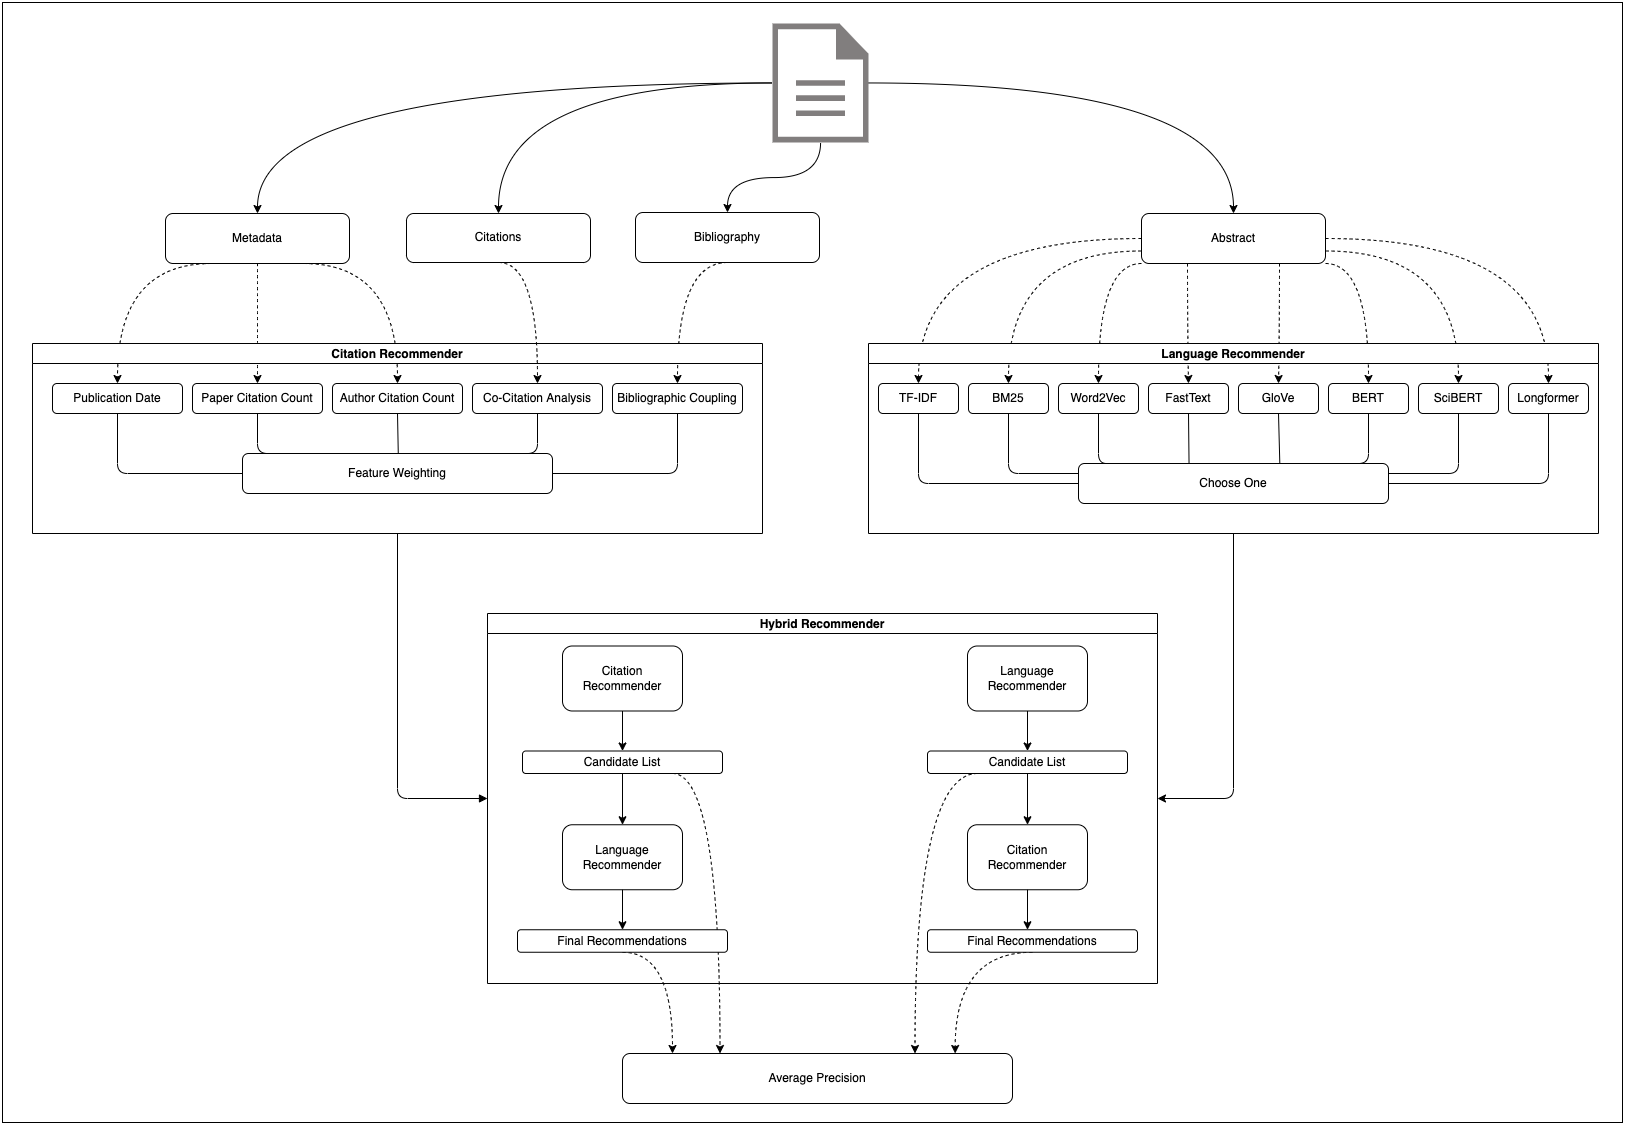

The diagram above was exported from draw.io. Its source (the exported page's mxGraphModel, read from the mxfile embedded in the PNG):
<mxGraphModel dx="1505" dy="2260" grid="1" gridSize="10" guides="1" tooltips="1" connect="1" arrows="1" fold="1" page="1" pageScale="1" pageWidth="827" pageHeight="1169" background="#FFFFFF" math="0" shadow="0">
  <root>
    <mxCell id="0" />
    <mxCell id="1" parent="0" />
    <mxCell id="170" value="" style="rounded=0;whiteSpace=wrap;html=1;strokeColor=default;fillColor=none;gradientColor=none;" parent="1" vertex="1">
      <mxGeometry x="10" y="-1130" width="1620" height="1120" as="geometry" />
    </mxCell>
    <mxCell id="109" style="edgeStyle=elbowEdgeStyle;html=1;startArrow=none;endArrow=classic;exitX=0.5;exitY=1;exitDx=0;exitDy=0;entryX=1;entryY=0.5;entryDx=0;entryDy=0;endFill=1;" parent="1" source="2" target="60" edge="1">
      <mxGeometry relative="1" as="geometry">
        <Array as="points">
          <mxPoint x="1241" y="-334" />
        </Array>
      </mxGeometry>
    </mxCell>
    <mxCell id="108" style="edgeStyle=elbowEdgeStyle;html=1;startArrow=none;endArrow=block;exitX=0.5;exitY=1;exitDx=0;exitDy=0;entryX=0;entryY=0.5;entryDx=0;entryDy=0;startFill=0;" parent="1" source="34" target="60" edge="1">
      <mxGeometry relative="1" as="geometry">
        <Array as="points">
          <mxPoint x="405" y="-349" />
        </Array>
      </mxGeometry>
    </mxCell>
    <mxCell id="146" style="edgeStyle=orthogonalEdgeStyle;curved=1;html=1;strokeColor=default;" parent="1" source="110" target="145" edge="1">
      <mxGeometry relative="1" as="geometry" />
    </mxCell>
    <mxCell id="150" value="" style="edgeStyle=orthogonalEdgeStyle;curved=1;html=1;entryX=0.5;entryY=0;entryDx=0;entryDy=0;strokeColor=default;" parent="1" source="110" target="149" edge="1">
      <mxGeometry relative="1" as="geometry" />
    </mxCell>
    <mxCell id="176" style="edgeStyle=orthogonalEdgeStyle;curved=1;html=1;entryX=0.5;entryY=0;entryDx=0;entryDy=0;" edge="1" parent="1" source="110" target="172">
      <mxGeometry relative="1" as="geometry" />
    </mxCell>
    <mxCell id="177" style="edgeStyle=orthogonalEdgeStyle;curved=1;html=1;" edge="1" parent="1" source="110" target="147">
      <mxGeometry relative="1" as="geometry" />
    </mxCell>
    <mxCell id="110" value="" style="pointerEvents=1;shadow=0;dashed=0;html=1;strokeColor=none;fillColor=#817e7e;labelPosition=center;verticalLabelPosition=bottom;verticalAlign=top;outlineConnect=0;align=center;shape=mxgraph.office.concepts.document;fillStyle=auto;gradientColor=none;" parent="1" vertex="1">
      <mxGeometry x="780" y="-1109" width="96" height="119" as="geometry" />
    </mxCell>
    <mxCell id="129" value="Average Precision" style="rounded=1;whiteSpace=wrap;html=1;" parent="1" vertex="1">
      <mxGeometry x="630" y="-79" width="390" height="50" as="geometry" />
    </mxCell>
    <mxCell id="130" style="edgeStyle=none;html=1;exitX=0.5;exitY=1;exitDx=0;exitDy=0;entryX=0.113;entryY=0;entryDx=0;entryDy=0;strokeColor=none;entryPerimeter=0;" parent="1" source="83" target="129" edge="1">
      <mxGeometry relative="1" as="geometry" />
    </mxCell>
    <mxCell id="132" style="edgeStyle=orthogonalEdgeStyle;html=1;exitX=0.75;exitY=1;exitDx=0;exitDy=0;entryX=0.25;entryY=0;entryDx=0;entryDy=0;dashed=1;strokeColor=default;curved=1;" parent="1" source="79" target="129" edge="1">
      <mxGeometry relative="1" as="geometry">
        <Array as="points">
          <mxPoint x="728" y="-359" />
        </Array>
      </mxGeometry>
    </mxCell>
    <mxCell id="139" style="edgeStyle=orthogonalEdgeStyle;curved=1;html=1;exitX=0.5;exitY=1;exitDx=0;exitDy=0;dashed=1;strokeColor=default;" parent="1" source="83" edge="1">
      <mxGeometry relative="1" as="geometry">
        <mxPoint x="680" y="-79" as="targetPoint" />
        <Array as="points">
          <mxPoint x="680" y="-180" />
        </Array>
      </mxGeometry>
    </mxCell>
    <mxCell id="140" style="edgeStyle=orthogonalEdgeStyle;curved=1;html=1;exitX=0.5;exitY=1;exitDx=0;exitDy=0;entryX=0.853;entryY=0;entryDx=0;entryDy=0;entryPerimeter=0;dashed=1;strokeColor=default;" parent="1" source="101" target="129" edge="1">
      <mxGeometry relative="1" as="geometry">
        <Array as="points">
          <mxPoint x="963" y="-180" />
        </Array>
      </mxGeometry>
    </mxCell>
    <mxCell id="141" style="edgeStyle=orthogonalEdgeStyle;curved=1;html=1;exitX=0.25;exitY=1;exitDx=0;exitDy=0;entryX=0.75;entryY=0;entryDx=0;entryDy=0;dashed=1;strokeColor=default;" parent="1" source="97" target="129" edge="1">
      <mxGeometry relative="1" as="geometry">
        <Array as="points">
          <mxPoint x="923" y="-359" />
        </Array>
      </mxGeometry>
    </mxCell>
    <mxCell id="161" style="edgeStyle=orthogonalEdgeStyle;curved=1;html=1;exitX=0;exitY=0.5;exitDx=0;exitDy=0;entryX=0.5;entryY=0;entryDx=0;entryDy=0;dashed=1;strokeColor=default;" parent="1" source="145" target="5" edge="1">
      <mxGeometry relative="1" as="geometry" />
    </mxCell>
    <mxCell id="162" style="edgeStyle=orthogonalEdgeStyle;curved=1;html=1;exitX=0;exitY=0.75;exitDx=0;exitDy=0;entryX=0.5;entryY=0;entryDx=0;entryDy=0;dashed=1;strokeColor=default;" parent="1" source="145" target="24" edge="1">
      <mxGeometry relative="1" as="geometry" />
    </mxCell>
    <mxCell id="163" style="edgeStyle=orthogonalEdgeStyle;curved=1;html=1;exitX=0;exitY=1;exitDx=0;exitDy=0;entryX=0.5;entryY=0;entryDx=0;entryDy=0;dashed=1;strokeColor=default;" parent="1" source="145" target="15" edge="1">
      <mxGeometry relative="1" as="geometry">
        <Array as="points">
          <mxPoint x="1106" y="-869" />
        </Array>
      </mxGeometry>
    </mxCell>
    <mxCell id="164" style="edgeStyle=orthogonalEdgeStyle;curved=1;html=1;exitX=0.25;exitY=1;exitDx=0;exitDy=0;entryX=0.5;entryY=0;entryDx=0;entryDy=0;dashed=1;strokeColor=default;" parent="1" source="145" target="16" edge="1">
      <mxGeometry relative="1" as="geometry" />
    </mxCell>
    <mxCell id="166" style="edgeStyle=orthogonalEdgeStyle;curved=1;html=1;exitX=1;exitY=0.5;exitDx=0;exitDy=0;entryX=0.5;entryY=0;entryDx=0;entryDy=0;dashed=1;strokeColor=default;" parent="1" source="145" target="20" edge="1">
      <mxGeometry relative="1" as="geometry" />
    </mxCell>
    <mxCell id="167" style="edgeStyle=orthogonalEdgeStyle;curved=1;html=1;exitX=1;exitY=0.75;exitDx=0;exitDy=0;entryX=0.5;entryY=0;entryDx=0;entryDy=0;dashed=1;strokeColor=default;" parent="1" source="145" target="19" edge="1">
      <mxGeometry relative="1" as="geometry" />
    </mxCell>
    <mxCell id="168" style="edgeStyle=orthogonalEdgeStyle;curved=1;html=1;exitX=1;exitY=1;exitDx=0;exitDy=0;entryX=0.5;entryY=0;entryDx=0;entryDy=0;dashed=1;strokeColor=default;" parent="1" source="145" target="18" edge="1">
      <mxGeometry relative="1" as="geometry">
        <Array as="points">
          <mxPoint x="1376" y="-869" />
        </Array>
      </mxGeometry>
    </mxCell>
    <mxCell id="169" style="edgeStyle=orthogonalEdgeStyle;curved=1;html=1;exitX=0.75;exitY=1;exitDx=0;exitDy=0;entryX=0.5;entryY=0;entryDx=0;entryDy=0;dashed=1;strokeColor=default;" parent="1" source="145" target="17" edge="1">
      <mxGeometry relative="1" as="geometry" />
    </mxCell>
    <mxCell id="145" value="Abstract" style="rounded=1;whiteSpace=wrap;html=1;" parent="1" vertex="1">
      <mxGeometry x="1149" y="-919" width="184" height="50" as="geometry" />
    </mxCell>
    <mxCell id="160" style="edgeStyle=orthogonalEdgeStyle;curved=1;html=1;exitX=0.5;exitY=1;exitDx=0;exitDy=0;entryX=0.5;entryY=0;entryDx=0;entryDy=0;dashed=1;strokeColor=default;" parent="1" source="147" target="42" edge="1">
      <mxGeometry relative="1" as="geometry">
        <Array as="points">
          <mxPoint x="685" y="-870" />
        </Array>
      </mxGeometry>
    </mxCell>
    <mxCell id="147" value="Bibliography" style="rounded=1;whiteSpace=wrap;html=1;" parent="1" vertex="1">
      <mxGeometry x="643" y="-920" width="184" height="50" as="geometry" />
    </mxCell>
    <mxCell id="154" style="edgeStyle=orthogonalEdgeStyle;curved=1;html=1;exitX=0.25;exitY=1;exitDx=0;exitDy=0;entryX=0.5;entryY=0;entryDx=0;entryDy=0;dashed=1;strokeColor=default;" parent="1" source="149" target="36" edge="1">
      <mxGeometry relative="1" as="geometry">
        <Array as="points">
          <mxPoint x="125" y="-869" />
        </Array>
      </mxGeometry>
    </mxCell>
    <mxCell id="155" style="edgeStyle=orthogonalEdgeStyle;curved=1;html=1;exitX=0.5;exitY=1;exitDx=0;exitDy=0;entryX=0.5;entryY=0;entryDx=0;entryDy=0;dashed=1;strokeColor=default;" parent="1" source="149" target="49" edge="1">
      <mxGeometry relative="1" as="geometry">
        <Array as="points">
          <mxPoint x="265" y="-869" />
        </Array>
      </mxGeometry>
    </mxCell>
    <mxCell id="156" style="edgeStyle=orthogonalEdgeStyle;curved=1;html=1;exitX=0.75;exitY=1;exitDx=0;exitDy=0;dashed=1;strokeColor=default;" parent="1" source="149" target="38" edge="1">
      <mxGeometry relative="1" as="geometry">
        <Array as="points">
          <mxPoint x="405" y="-869" />
        </Array>
      </mxGeometry>
    </mxCell>
    <mxCell id="149" value="Metadata" style="rounded=1;whiteSpace=wrap;html=1;" parent="1" vertex="1">
      <mxGeometry x="173" y="-919" width="184" height="50" as="geometry" />
    </mxCell>
    <mxCell id="34" value="Citation Recommender" style="swimlane;startSize=20;horizontal=1;containerType=tree;newEdgeStyle={&quot;edgeStyle&quot;:&quot;elbowEdgeStyle&quot;,&quot;startArrow&quot;:&quot;none&quot;,&quot;endArrow&quot;:&quot;none&quot;};" parent="1" vertex="1">
      <mxGeometry x="40" y="-789" width="730" height="190" as="geometry">
        <mxRectangle x="200" y="260" width="90" height="30" as="alternateBounds" />
      </mxGeometry>
    </mxCell>
    <mxCell id="53" style="edgeStyle=elbowEdgeStyle;html=1;startArrow=none;endArrow=none;exitX=0.5;exitY=1;exitDx=0;exitDy=0;entryX=0;entryY=0.5;entryDx=0;entryDy=0;" parent="34" source="36" target="52" edge="1">
      <mxGeometry relative="1" as="geometry">
        <Array as="points">
          <mxPoint x="85" y="120" />
        </Array>
      </mxGeometry>
    </mxCell>
    <UserObject label="Publication Date" treeRoot="1" id="36">
      <mxCell style="whiteSpace=wrap;html=1;align=center;treeFolding=1;treeMoving=1;newEdgeStyle={&quot;edgeStyle&quot;:&quot;elbowEdgeStyle&quot;,&quot;startArrow&quot;:&quot;none&quot;,&quot;endArrow&quot;:&quot;none&quot;};rounded=1;" parent="34" vertex="1">
        <mxGeometry x="20" y="40" width="130" height="30" as="geometry" />
      </mxCell>
    </UserObject>
    <mxCell id="55" style="edgeStyle=elbowEdgeStyle;html=1;startArrow=none;endArrow=none;exitX=0.5;exitY=1;exitDx=0;exitDy=0;entryX=0.5;entryY=0;entryDx=0;entryDy=0;" parent="34" source="38" target="52" edge="1">
      <mxGeometry relative="1" as="geometry" />
    </mxCell>
    <UserObject label="Author Citation Count" treeRoot="1" id="38">
      <mxCell style="whiteSpace=wrap;html=1;align=center;treeFolding=1;treeMoving=1;newEdgeStyle={&quot;edgeStyle&quot;:&quot;elbowEdgeStyle&quot;,&quot;startArrow&quot;:&quot;none&quot;,&quot;endArrow&quot;:&quot;none&quot;};rounded=1;" parent="34" vertex="1">
        <mxGeometry x="300" y="40" width="130" height="30" as="geometry" />
      </mxCell>
    </UserObject>
    <mxCell id="56" style="edgeStyle=elbowEdgeStyle;html=1;startArrow=none;endArrow=none;exitX=0.5;exitY=1;exitDx=0;exitDy=0;entryX=0.75;entryY=0;entryDx=0;entryDy=0;" parent="34" source="40" target="52" edge="1">
      <mxGeometry relative="1" as="geometry">
        <Array as="points">
          <mxPoint x="505" y="90" />
        </Array>
      </mxGeometry>
    </mxCell>
    <UserObject label="Co-Citation Analysis" treeRoot="1" id="40">
      <mxCell style="whiteSpace=wrap;html=1;align=center;treeFolding=1;treeMoving=1;newEdgeStyle={&quot;edgeStyle&quot;:&quot;elbowEdgeStyle&quot;,&quot;startArrow&quot;:&quot;none&quot;,&quot;endArrow&quot;:&quot;none&quot;};rounded=1;" parent="34" vertex="1">
        <mxGeometry x="440" y="40" width="130" height="30" as="geometry" />
      </mxCell>
    </UserObject>
    <UserObject label="Bibliographic Coupling" treeRoot="1" id="42">
      <mxCell style="whiteSpace=wrap;html=1;align=center;treeFolding=1;treeMoving=1;newEdgeStyle={&quot;edgeStyle&quot;:&quot;elbowEdgeStyle&quot;,&quot;startArrow&quot;:&quot;none&quot;,&quot;endArrow&quot;:&quot;none&quot;};rounded=1;" parent="34" vertex="1">
        <mxGeometry x="580" y="40" width="130" height="30" as="geometry" />
      </mxCell>
    </UserObject>
    <mxCell id="54" style="edgeStyle=elbowEdgeStyle;html=1;startArrow=none;endArrow=none;exitX=0.5;exitY=1;exitDx=0;exitDy=0;entryX=0.25;entryY=0;entryDx=0;entryDy=0;" parent="34" source="49" target="52" edge="1">
      <mxGeometry relative="1" as="geometry">
        <Array as="points">
          <mxPoint x="225" y="100" />
        </Array>
      </mxGeometry>
    </mxCell>
    <UserObject label="Paper Citation Count" treeRoot="1" id="49">
      <mxCell style="whiteSpace=wrap;html=1;align=center;treeFolding=1;treeMoving=1;newEdgeStyle={&quot;edgeStyle&quot;:&quot;elbowEdgeStyle&quot;,&quot;startArrow&quot;:&quot;none&quot;,&quot;endArrow&quot;:&quot;none&quot;};rounded=1;" parent="34" vertex="1">
        <mxGeometry x="160" y="40" width="130" height="30" as="geometry" />
      </mxCell>
    </UserObject>
    <mxCell id="52" value="Feature Weighting" style="rounded=1;whiteSpace=wrap;html=1;" parent="34" vertex="1">
      <mxGeometry x="210" y="110" width="310" height="40" as="geometry" />
    </mxCell>
    <mxCell id="57" style="edgeStyle=elbowEdgeStyle;html=1;startArrow=none;endArrow=none;exitX=0.5;exitY=1;exitDx=0;exitDy=0;entryX=1;entryY=0.5;entryDx=0;entryDy=0;" parent="34" source="42" target="52" edge="1">
      <mxGeometry relative="1" as="geometry">
        <mxPoint x="530" y="120" as="targetPoint" />
        <Array as="points">
          <mxPoint x="645" y="130" />
        </Array>
      </mxGeometry>
    </mxCell>
    <mxCell id="2" value="Language Recommender" style="swimlane;startSize=20;horizontal=1;containerType=tree;newEdgeStyle={&quot;edgeStyle&quot;:&quot;elbowEdgeStyle&quot;,&quot;startArrow&quot;:&quot;none&quot;,&quot;endArrow&quot;:&quot;none&quot;};" parent="1" vertex="1">
      <mxGeometry x="876" y="-789" width="730" height="190" as="geometry">
        <mxRectangle x="200" y="260" width="90" height="30" as="alternateBounds" />
      </mxGeometry>
    </mxCell>
    <mxCell id="26" style="edgeStyle=elbowEdgeStyle;html=1;startArrow=none;endArrow=none;exitX=0.5;exitY=1;exitDx=0;exitDy=0;entryX=0;entryY=0.5;entryDx=0;entryDy=0;" parent="2" source="5" target="25" edge="1">
      <mxGeometry relative="1" as="geometry">
        <Array as="points">
          <mxPoint x="50" y="140" />
        </Array>
      </mxGeometry>
    </mxCell>
    <UserObject label="TF-IDF" treeRoot="1" id="5">
      <mxCell style="whiteSpace=wrap;html=1;align=center;treeFolding=1;treeMoving=1;newEdgeStyle={&quot;edgeStyle&quot;:&quot;elbowEdgeStyle&quot;,&quot;startArrow&quot;:&quot;none&quot;,&quot;endArrow&quot;:&quot;none&quot;};rounded=1;" parent="2" vertex="1">
        <mxGeometry x="10" y="40" width="80" height="30" as="geometry" />
      </mxCell>
    </UserObject>
    <mxCell id="28" style="edgeStyle=elbowEdgeStyle;html=1;startArrow=none;endArrow=none;exitX=0.5;exitY=1;exitDx=0;exitDy=0;entryX=0.116;entryY=0;entryDx=0;entryDy=0;entryPerimeter=0;" parent="2" source="15" target="25" edge="1">
      <mxGeometry relative="1" as="geometry">
        <Array as="points">
          <mxPoint x="230" y="100" />
        </Array>
      </mxGeometry>
    </mxCell>
    <UserObject label="Word2Vec" treeRoot="1" id="15">
      <mxCell style="whiteSpace=wrap;html=1;align=center;treeFolding=1;treeMoving=1;newEdgeStyle={&quot;edgeStyle&quot;:&quot;elbowEdgeStyle&quot;,&quot;startArrow&quot;:&quot;none&quot;,&quot;endArrow&quot;:&quot;none&quot;};rounded=1;" parent="2" vertex="1">
        <mxGeometry x="190" y="40" width="80" height="30" as="geometry" />
      </mxCell>
    </UserObject>
    <mxCell id="29" style="edgeStyle=elbowEdgeStyle;html=1;startArrow=none;endArrow=none;exitX=0.5;exitY=1;exitDx=0;exitDy=0;entryX=0.355;entryY=0;entryDx=0;entryDy=0;entryPerimeter=0;" parent="2" source="16" target="25" edge="1">
      <mxGeometry relative="1" as="geometry" />
    </mxCell>
    <UserObject label="FastText" treeRoot="1" id="16">
      <mxCell style="whiteSpace=wrap;html=1;align=center;treeFolding=1;treeMoving=1;newEdgeStyle={&quot;edgeStyle&quot;:&quot;elbowEdgeStyle&quot;,&quot;startArrow&quot;:&quot;none&quot;,&quot;endArrow&quot;:&quot;none&quot;};rounded=1;" parent="2" vertex="1">
        <mxGeometry x="280" y="40" width="80" height="30" as="geometry" />
      </mxCell>
    </UserObject>
    <mxCell id="30" style="edgeStyle=elbowEdgeStyle;html=1;startArrow=none;endArrow=none;exitX=0.5;exitY=1;exitDx=0;exitDy=0;entryX=0.652;entryY=0;entryDx=0;entryDy=0;entryPerimeter=0;" parent="2" source="17" target="25" edge="1">
      <mxGeometry relative="1" as="geometry" />
    </mxCell>
    <UserObject label="GloVe" treeRoot="1" id="17">
      <mxCell style="whiteSpace=wrap;html=1;align=center;treeFolding=1;treeMoving=1;newEdgeStyle={&quot;edgeStyle&quot;:&quot;elbowEdgeStyle&quot;,&quot;startArrow&quot;:&quot;none&quot;,&quot;endArrow&quot;:&quot;none&quot;};rounded=1;" parent="2" vertex="1">
        <mxGeometry x="370" y="40" width="80" height="30" as="geometry" />
      </mxCell>
    </UserObject>
    <mxCell id="31" style="edgeStyle=elbowEdgeStyle;html=1;startArrow=none;endArrow=none;exitX=0.5;exitY=1;exitDx=0;exitDy=0;entryX=0.871;entryY=0;entryDx=0;entryDy=0;entryPerimeter=0;" parent="2" source="18" target="25" edge="1">
      <mxGeometry relative="1" as="geometry">
        <Array as="points">
          <mxPoint x="500" y="120" />
        </Array>
      </mxGeometry>
    </mxCell>
    <UserObject label="BERT" treeRoot="1" id="18">
      <mxCell style="whiteSpace=wrap;html=1;align=center;treeFolding=1;treeMoving=1;newEdgeStyle={&quot;edgeStyle&quot;:&quot;elbowEdgeStyle&quot;,&quot;startArrow&quot;:&quot;none&quot;,&quot;endArrow&quot;:&quot;none&quot;};rounded=1;" parent="2" vertex="1">
        <mxGeometry x="460" y="40" width="80" height="30" as="geometry" />
      </mxCell>
    </UserObject>
    <mxCell id="32" style="edgeStyle=elbowEdgeStyle;html=1;startArrow=none;endArrow=none;exitX=0.5;exitY=1;exitDx=0;exitDy=0;entryX=1;entryY=0.25;entryDx=0;entryDy=0;" parent="2" source="19" target="25" edge="1">
      <mxGeometry relative="1" as="geometry">
        <Array as="points">
          <mxPoint x="590" y="120" />
        </Array>
      </mxGeometry>
    </mxCell>
    <UserObject label="SciBERT" treeRoot="1" id="19">
      <mxCell style="whiteSpace=wrap;html=1;align=center;treeFolding=1;treeMoving=1;newEdgeStyle={&quot;edgeStyle&quot;:&quot;elbowEdgeStyle&quot;,&quot;startArrow&quot;:&quot;none&quot;,&quot;endArrow&quot;:&quot;none&quot;};rounded=1;" parent="2" vertex="1">
        <mxGeometry x="550" y="40" width="80" height="30" as="geometry" />
      </mxCell>
    </UserObject>
    <UserObject label="Longformer" treeRoot="1" id="20">
      <mxCell style="whiteSpace=wrap;html=1;align=center;treeFolding=1;treeMoving=1;newEdgeStyle={&quot;edgeStyle&quot;:&quot;elbowEdgeStyle&quot;,&quot;startArrow&quot;:&quot;none&quot;,&quot;endArrow&quot;:&quot;none&quot;};rounded=1;" parent="2" vertex="1">
        <mxGeometry x="640" y="40" width="80" height="30" as="geometry" />
      </mxCell>
    </UserObject>
    <mxCell id="27" style="edgeStyle=elbowEdgeStyle;html=1;startArrow=none;endArrow=none;exitX=0.5;exitY=1;exitDx=0;exitDy=0;entryX=0;entryY=0.25;entryDx=0;entryDy=0;" parent="2" source="24" target="25" edge="1">
      <mxGeometry relative="1" as="geometry">
        <Array as="points">
          <mxPoint x="140" y="120" />
        </Array>
      </mxGeometry>
    </mxCell>
    <UserObject label="BM25" treeRoot="1" id="24">
      <mxCell style="whiteSpace=wrap;html=1;align=center;treeFolding=1;treeMoving=1;newEdgeStyle={&quot;edgeStyle&quot;:&quot;elbowEdgeStyle&quot;,&quot;startArrow&quot;:&quot;none&quot;,&quot;endArrow&quot;:&quot;none&quot;};rounded=1;" parent="2" vertex="1">
        <mxGeometry x="100" y="40" width="80" height="30" as="geometry" />
      </mxCell>
    </UserObject>
    <mxCell id="25" value="Choose One" style="rounded=1;whiteSpace=wrap;html=1;" parent="2" vertex="1">
      <mxGeometry x="210" y="120" width="310" height="40" as="geometry" />
    </mxCell>
    <mxCell id="33" style="edgeStyle=elbowEdgeStyle;html=1;startArrow=none;endArrow=none;exitX=0.5;exitY=1;exitDx=0;exitDy=0;entryX=1;entryY=0.5;entryDx=0;entryDy=0;" parent="2" source="20" target="25" edge="1">
      <mxGeometry relative="1" as="geometry">
        <mxPoint x="530" y="140" as="targetPoint" />
        <Array as="points">
          <mxPoint x="680" y="140" />
        </Array>
      </mxGeometry>
    </mxCell>
    <mxCell id="60" value="Hybrid Recommender" style="swimlane;startSize=20;horizontal=1;containerType=tree;newEdgeStyle={&quot;edgeStyle&quot;:&quot;elbowEdgeStyle&quot;,&quot;startArrow&quot;:&quot;none&quot;,&quot;endArrow&quot;:&quot;none&quot;};" parent="1" vertex="1">
      <mxGeometry x="495" y="-519" width="670" height="370" as="geometry">
        <mxRectangle x="200" y="260" width="90" height="30" as="alternateBounds" />
      </mxGeometry>
    </mxCell>
    <mxCell id="73" value="Citation Recommender" style="rounded=1;whiteSpace=wrap;html=1;" parent="60" vertex="1">
      <mxGeometry x="75" y="32.5" width="120" height="65" as="geometry" />
    </mxCell>
    <mxCell id="78" value="" style="edgeStyle=none;html=1;" parent="60" source="73" target="79" edge="1">
      <mxGeometry relative="1" as="geometry" />
    </mxCell>
    <mxCell id="79" value="Candidate List" style="rounded=1;whiteSpace=wrap;html=1;" parent="60" vertex="1">
      <mxGeometry x="35" y="137.5" width="200" height="22.5" as="geometry" />
    </mxCell>
    <mxCell id="80" value="" style="edgeStyle=none;html=1;" parent="60" source="79" target="81" edge="1">
      <mxGeometry relative="1" as="geometry">
        <mxPoint x="305" y="627.5" as="sourcePoint" />
      </mxGeometry>
    </mxCell>
    <mxCell id="81" value="Language Recommender" style="rounded=1;whiteSpace=wrap;html=1;" parent="60" vertex="1">
      <mxGeometry x="75" y="211.25" width="120" height="65" as="geometry" />
    </mxCell>
    <mxCell id="82" value="" style="edgeStyle=none;html=1;" parent="60" source="81" target="83" edge="1">
      <mxGeometry relative="1" as="geometry">
        <mxPoint x="305" y="701.25" as="sourcePoint" />
      </mxGeometry>
    </mxCell>
    <mxCell id="83" value="Final Recommendations" style="rounded=1;whiteSpace=wrap;html=1;" parent="60" vertex="1">
      <mxGeometry x="30" y="316.25" width="210" height="22.5" as="geometry" />
    </mxCell>
    <mxCell id="96" value="" style="edgeStyle=none;html=1;" parent="60" target="97" edge="1">
      <mxGeometry relative="1" as="geometry">
        <mxPoint x="540" y="97.5" as="sourcePoint" />
      </mxGeometry>
    </mxCell>
    <mxCell id="97" value="Candidate List" style="rounded=1;whiteSpace=wrap;html=1;" parent="60" vertex="1">
      <mxGeometry x="440" y="137.5" width="200" height="22.5" as="geometry" />
    </mxCell>
    <mxCell id="98" value="" style="edgeStyle=none;html=1;" parent="60" source="97" target="99" edge="1">
      <mxGeometry relative="1" as="geometry">
        <mxPoint x="540" y="97.5" as="sourcePoint" />
      </mxGeometry>
    </mxCell>
    <mxCell id="99" value="Citation Recommender" style="rounded=1;whiteSpace=wrap;html=1;" parent="60" vertex="1">
      <mxGeometry x="480" y="211.25" width="120" height="65" as="geometry" />
    </mxCell>
    <mxCell id="100" value="" style="edgeStyle=none;html=1;" parent="60" source="99" edge="1">
      <mxGeometry relative="1" as="geometry">
        <mxPoint x="540" y="171.25" as="sourcePoint" />
        <mxPoint x="540" y="316.25" as="targetPoint" />
      </mxGeometry>
    </mxCell>
    <mxCell id="101" value="Final Recommendations" style="rounded=1;whiteSpace=wrap;html=1;" parent="60" vertex="1">
      <mxGeometry x="440" y="316.25" width="210" height="22.5" as="geometry" />
    </mxCell>
    <mxCell id="102" value="Language Recommender" style="rounded=1;whiteSpace=wrap;html=1;" parent="60" vertex="1">
      <mxGeometry x="480" y="32.5" width="120" height="65" as="geometry" />
    </mxCell>
    <mxCell id="174" style="edgeStyle=orthogonalEdgeStyle;html=1;exitX=0.5;exitY=1;exitDx=0;exitDy=0;entryX=0.5;entryY=0;entryDx=0;entryDy=0;curved=1;dashed=1;" edge="1" parent="1" source="172" target="40">
      <mxGeometry relative="1" as="geometry">
        <Array as="points">
          <mxPoint x="545" y="-870" />
        </Array>
      </mxGeometry>
    </mxCell>
    <mxCell id="172" value="Citations" style="rounded=1;whiteSpace=wrap;html=1;" vertex="1" parent="1">
      <mxGeometry x="414" y="-919" width="184" height="49" as="geometry" />
    </mxCell>
  </root>
</mxGraphModel>